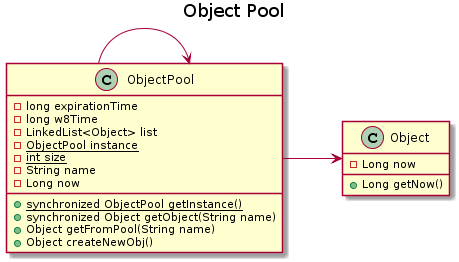

The diagram above was rendered by PlantUML. Its source (embedded in the PNG):
@startuml
left to right direction
Title Object Pool

class ObjectPool{
-long expirationTime
-long w8Time
-LinkedList<Object> list
-{static} ObjectPool instance
-{static} int size
-String name
-Long now
+synchronized {static} ObjectPool getInstance()
+synchronized Object getObject(String name)
+Object getFromPool(String name)
+Object createNewObj()
}

class Object{
-Long now
+Long getNow()
}



ObjectPool --> ObjectPool

ObjectPool --> Object
@enduml